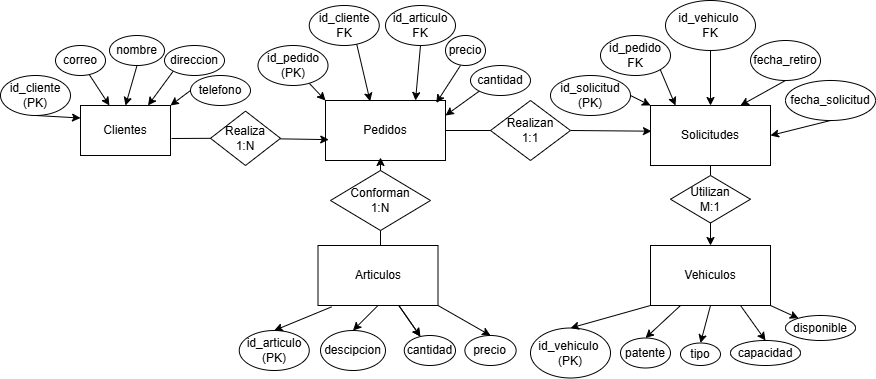

The diagram above was exported from draw.io. Its source (the exported page's mxGraphModel, read from the mxfile embedded in the PNG):
<mxGraphModel dx="422" dy="220" grid="1" gridSize="10" guides="1" tooltips="1" connect="1" arrows="1" fold="1" page="1" pageScale="1" pageWidth="850" pageHeight="1100" math="0" shadow="0">
  <root>
    <mxCell id="0" />
    <mxCell id="1" parent="0" />
    <mxCell id="3" value="Pedidos&lt;span style=&quot;font-family: monospace; font-size: 0px; text-align: start; text-wrap-mode: nowrap;&quot;&gt;%3CmxGraphModel%3E%3Croot%3E%3CmxCell%20id%3D%220%22%2F%3E%3CmxCell%20id%3D%221%22%20parent%3D%220%22%2F%3E%3CmxCell%20id%3D%222%22%20value%3D%22fecha_solicitud%22%20style%3D%22ellipse%3BwhiteSpace%3Dwrap%3Bhtml%3D1%3B%22%20vertex%3D%221%22%20parent%3D%221%22%3E%3CmxGeometry%20x%3D%22503%22%20y%3D%22420%22%20width%3D%2290%22%20height%3D%2240%22%20as%3D%22geometry%22%2F%3E%3C%2FmxCell%3E%3CmxCell%20id%3D%223%22%20value%3D%22id_vehiculo%22%20style%3D%22ellipse%3BwhiteSpace%3Dwrap%3Bhtml%3D1%3B%22%20vertex%3D%221%22%20parent%3D%221%22%3E%3CmxGeometry%20x%3D%22702%22%20y%3D%22420%22%20width%3D%2270%22%20height%3D%2240%22%20as%3D%22geometry%22%2F%3E%3C%2FmxCell%3E%3CmxCell%20id%3D%224%22%20value%3D%22id_pedido%22%20style%3D%22ellipse%3BwhiteSpace%3Dwrap%3Bhtml%3D1%3B%22%20vertex%3D%221%22%20parent%3D%221%22%3E%3CmxGeometry%20x%3D%22422%22%20y%3D%22420%22%20width%3D%2260%22%20height%3D%2240%22%20as%3D%22geometry%22%2F%3E%3C%2FmxCell%3E%3CmxCell%20id%3D%225%22%20value%3D%22fecha_retiro%22%20style%3D%22ellipse%3BwhiteSpace%3Dwrap%3Bhtml%3D1%3B%22%20vertex%3D%221%22%20parent%3D%221%22%3E%3CmxGeometry%20x%3D%22597%22%20y%3D%22420%22%20width%3D%2290%22%20height%3D%2240%22%20as%3D%22geometry%22%2F%3E%3C%2FmxCell%3E%3C%2Froot%3E%3C%2FmxGraphModel%3E&lt;/span&gt;" style="rounded=0;whiteSpace=wrap;html=1;" parent="1" vertex="1">
      <mxGeometry x="335" y="135" width="120" height="60" as="geometry" />
    </mxCell>
    <mxCell id="4" value="Solicitudes" style="rounded=0;whiteSpace=wrap;html=1;" parent="1" vertex="1">
      <mxGeometry x="660" y="140" width="120" height="60" as="geometry" />
    </mxCell>
    <mxCell id="2" value="Clientes" style="rounded=0;whiteSpace=wrap;html=1;" parent="1" vertex="1">
      <mxGeometry x="90" y="140" width="90" height="50" as="geometry" />
    </mxCell>
    <mxCell id="6" value="id_cliente (PK)" style="ellipse;whiteSpace=wrap;html=1;" parent="1" vertex="1">
      <mxGeometry x="10" y="110" width="70" height="40" as="geometry" />
    </mxCell>
    <mxCell id="64" value="" style="edgeStyle=none;html=1;" parent="1" source="10" target="62" edge="1">
      <mxGeometry relative="1" as="geometry" />
    </mxCell>
    <mxCell id="65" value="" style="edgeStyle=none;html=1;" parent="1" source="10" target="62" edge="1">
      <mxGeometry relative="1" as="geometry" />
    </mxCell>
    <mxCell id="10" value="Articulos" style="rounded=0;whiteSpace=wrap;html=1;" parent="1" vertex="1">
      <mxGeometry x="327.5" y="280" width="120" height="60" as="geometry" />
    </mxCell>
    <mxCell id="47" value="" style="edgeStyle=none;html=1;entryX=0.027;entryY=0.652;entryDx=0;entryDy=0;entryPerimeter=0;" parent="1" source="12" target="3" edge="1">
      <mxGeometry relative="1" as="geometry">
        <mxPoint x="340" y="173" as="targetPoint" />
      </mxGeometry>
    </mxCell>
    <mxCell id="12" value="Realiza&lt;div&gt;1:N&lt;/div&gt;" style="rhombus;whiteSpace=wrap;html=1;rounded=0;" parent="1" vertex="1">
      <mxGeometry x="220" y="145.63" width="70" height="54.37" as="geometry" />
    </mxCell>
    <mxCell id="22" value="" style="edgeStyle=none;html=1;exitX=0.677;exitY=0.958;exitDx=0;exitDy=0;entryX=0.372;entryY=0.013;entryDx=0;entryDy=0;exitPerimeter=0;entryPerimeter=0;" parent="1" source="52" target="3" edge="1">
      <mxGeometry relative="1" as="geometry">
        <mxPoint x="396.735441702501" y="149.98072103202384" as="sourcePoint" />
        <mxPoint x="400" y="290" as="targetPoint" />
      </mxGeometry>
    </mxCell>
    <mxCell id="21" value="Conforman&lt;div&gt;1:N&lt;/div&gt;" style="rhombus;whiteSpace=wrap;html=1;" parent="1" vertex="1">
      <mxGeometry x="340" y="205" width="100" height="60" as="geometry" />
    </mxCell>
    <mxCell id="42" style="edgeStyle=none;html=1;exitX=0;exitY=1;exitDx=0;exitDy=0;entryX=0.75;entryY=0;entryDx=0;entryDy=0;" parent="1" source="39" target="2" edge="1">
      <mxGeometry relative="1" as="geometry" />
    </mxCell>
    <mxCell id="38" value="nombre" style="ellipse;whiteSpace=wrap;html=1;" parent="1" vertex="1">
      <mxGeometry x="119" y="70.01" width="55" height="30" as="geometry" />
    </mxCell>
    <mxCell id="39" value="direccion" style="ellipse;whiteSpace=wrap;html=1;" parent="1" vertex="1">
      <mxGeometry x="174" y="80" width="60" height="30" as="geometry" />
    </mxCell>
    <mxCell id="40" value="telefono" style="ellipse;whiteSpace=wrap;html=1;" parent="1" vertex="1">
      <mxGeometry x="200" y="110" width="60" height="30" as="geometry" />
    </mxCell>
    <mxCell id="46" value="" style="edgeStyle=none;html=1;" parent="1" source="41" target="2" edge="1">
      <mxGeometry relative="1" as="geometry" />
    </mxCell>
    <mxCell id="41" value="correo" style="ellipse;whiteSpace=wrap;html=1;" parent="1" vertex="1">
      <mxGeometry x="65" y="80" width="50" height="30" as="geometry" />
    </mxCell>
    <mxCell id="43" style="edgeStyle=none;html=1;exitX=0;exitY=0.5;exitDx=0;exitDy=0;entryX=1;entryY=0;entryDx=0;entryDy=0;" parent="1" source="40" target="2" edge="1">
      <mxGeometry relative="1" as="geometry">
        <mxPoint x="193" y="116" as="sourcePoint" />
        <mxPoint x="170" y="160" as="targetPoint" />
      </mxGeometry>
    </mxCell>
    <mxCell id="44" style="edgeStyle=none;html=1;exitX=0.5;exitY=1;exitDx=0;exitDy=0;entryX=0.5;entryY=0;entryDx=0;entryDy=0;" parent="1" source="38" target="2" edge="1">
      <mxGeometry relative="1" as="geometry">
        <mxPoint x="193" y="116" as="sourcePoint" />
        <mxPoint x="168" y="150" as="targetPoint" />
      </mxGeometry>
    </mxCell>
    <mxCell id="45" style="edgeStyle=none;html=1;exitX=0.5;exitY=1;exitDx=0;exitDy=0;entryX=0;entryY=0.25;entryDx=0;entryDy=0;" parent="1" source="6" target="2" edge="1">
      <mxGeometry relative="1" as="geometry">
        <mxPoint x="49" y="110" as="sourcePoint" />
        <mxPoint x="110" y="140" as="targetPoint" />
      </mxGeometry>
    </mxCell>
    <mxCell id="49" value="" style="endArrow=none;html=1;entryX=0;entryY=0.5;entryDx=0;entryDy=0;" parent="1" target="12" edge="1">
      <mxGeometry width="50" height="50" relative="1" as="geometry">
        <mxPoint x="181" y="173" as="sourcePoint" />
        <mxPoint x="260" y="170" as="targetPoint" />
      </mxGeometry>
    </mxCell>
    <mxCell id="51" value="" style="edgeStyle=none;html=1;entryX=0;entryY=0;entryDx=0;entryDy=0;" parent="1" source="50" target="3" edge="1">
      <mxGeometry relative="1" as="geometry">
        <mxPoint x="264" y="153" as="targetPoint" />
      </mxGeometry>
    </mxCell>
    <mxCell id="50" value="id_pedido (PK)" style="ellipse;whiteSpace=wrap;html=1;" parent="1" vertex="1">
      <mxGeometry x="267.5" y="80" width="70" height="40" as="geometry" />
    </mxCell>
    <mxCell id="52" value="id_cliente&lt;div&gt;&lt;font color=&quot;#000000&quot;&gt;FK&lt;/font&gt;&lt;/div&gt;" style="ellipse;whiteSpace=wrap;html=1;" parent="1" vertex="1">
      <mxGeometry x="318.75" y="40" width="70" height="40" as="geometry" />
    </mxCell>
    <mxCell id="53" value="id_articulo&lt;div&gt;&lt;font color=&quot;#000000&quot;&gt;FK&lt;/font&gt;&lt;/div&gt;" style="ellipse;whiteSpace=wrap;html=1;" parent="1" vertex="1">
      <mxGeometry x="395" y="40" width="70" height="40" as="geometry" />
    </mxCell>
    <mxCell id="54" value="&lt;div&gt;&lt;font color=&quot;#000000&quot;&gt;precio&lt;/font&gt;&lt;/div&gt;" style="ellipse;whiteSpace=wrap;html=1;" parent="1" vertex="1">
      <mxGeometry x="455" y="70" width="40" height="30" as="geometry" />
    </mxCell>
    <mxCell id="56" value="" style="edgeStyle=none;html=1;exitX=0.5;exitY=1;exitDx=0;exitDy=0;entryX=0.75;entryY=0;entryDx=0;entryDy=0;" parent="1" source="53" target="3" edge="1">
      <mxGeometry relative="1" as="geometry">
        <mxPoint x="347" y="63" as="sourcePoint" />
        <mxPoint x="375" y="145" as="targetPoint" />
      </mxGeometry>
    </mxCell>
    <mxCell id="57" value="" style="edgeStyle=none;html=1;entryX=0.923;entryY=0.041;entryDx=0;entryDy=0;entryPerimeter=0;" parent="1" target="3" edge="1">
      <mxGeometry relative="1" as="geometry">
        <mxPoint x="470" y="100" as="sourcePoint" />
        <mxPoint x="405" y="145" as="targetPoint" />
      </mxGeometry>
    </mxCell>
    <mxCell id="60" value="id_articulo (PK)" style="ellipse;whiteSpace=wrap;html=1;" parent="1" vertex="1">
      <mxGeometry x="248.75" y="365" width="70" height="40" as="geometry" />
    </mxCell>
    <mxCell id="61" value="desci&lt;span style=&quot;font-family: monospace; font-size: 0px; text-align: start; text-wrap-mode: nowrap;&quot;&gt;%3CmxGraphModel%3E%3Croot%3E%3CmxCell%20id%3D%220%22%2F%3E%3CmxCell%20id%3D%221%22%20parent%3D%220%22%2F%3E%3CmxCell%20id%3D%222%22%20value%3D%22id_pedido%20(PK)%22%20style%3D%22ellipse%3BwhiteSpace%3Dwrap%3Bhtml%3D1%3B%22%20vertex%3D%221%22%20parent%3D%221%22%3E%3CmxGeometry%20x%3D%22290%22%20y%3D%22360%22%20width%3D%2270%22%20height%3D%2240%22%20as%3D%22geometry%22%2F%3E%3C%2FmxCell%3E%3C%2Froot%3E%3C%2FmxGraphModel%3E&lt;/span&gt;pcion&lt;span style=&quot;font-family: monospace; font-size: 0px; text-align: start; text-wrap-mode: nowrap;&quot;&gt;%3CmxGraphModel%3E%3Croot%3E%3CmxCell%20id%3D%220%22%2F%3E%3CmxCell%20id%3D%221%22%20parent%3D%220%22%2F%3E%3CmxCell%20id%3D%222%22%20value%3D%22id_pedido%20(PK)%22%20style%3D%22ellipse%3BwhiteSpace%3Dwrap%3Bhtml%3D1%3B%22%20vertex%3D%221%22%20parent%3D%221%22%3E%3CmxGeometry%20x%3D%22290%22%20y%3D%22360%22%20width%3D%2270%22%20height%3D%2240%22%20as%3D%22geometry%22%2F%3E%3C%2FmxCell%3E%3C%2Froot%3E%3C%2FmxGraphModel%3E&lt;/span&gt;" style="ellipse;whiteSpace=wrap;html=1;" parent="1" vertex="1">
      <mxGeometry x="330" y="365" width="65" height="40" as="geometry" />
    </mxCell>
    <mxCell id="62" value="cantidad" style="ellipse;whiteSpace=wrap;html=1;" parent="1" vertex="1">
      <mxGeometry x="413.75" y="370" width="51.25" height="30" as="geometry" />
    </mxCell>
    <mxCell id="63" value="precio" style="ellipse;whiteSpace=wrap;html=1;" parent="1" vertex="1">
      <mxGeometry x="474.37" y="370" width="51.25" height="30" as="geometry" />
    </mxCell>
    <mxCell id="66" value="" style="edgeStyle=none;html=1;exitX=1;exitY=1;exitDx=0;exitDy=0;entryX=0.5;entryY=0;entryDx=0;entryDy=0;" parent="1" source="10" target="63" edge="1">
      <mxGeometry relative="1" as="geometry">
        <mxPoint x="514.87" y="330" as="sourcePoint" />
        <mxPoint x="516.37" y="367" as="targetPoint" />
      </mxGeometry>
    </mxCell>
    <mxCell id="67" value="" style="edgeStyle=none;html=1;exitX=0.5;exitY=1;exitDx=0;exitDy=0;entryX=0.5;entryY=0;entryDx=0;entryDy=0;" parent="1" source="10" target="61" edge="1">
      <mxGeometry relative="1" as="geometry">
        <mxPoint x="435" y="350" as="sourcePoint" />
        <mxPoint x="459" y="377" as="targetPoint" />
      </mxGeometry>
    </mxCell>
    <mxCell id="68" value="" style="edgeStyle=none;html=1;exitX=0.113;exitY=1.023;exitDx=0;exitDy=0;entryX=0.5;entryY=0;entryDx=0;entryDy=0;exitPerimeter=0;" parent="1" source="10" target="60" edge="1">
      <mxGeometry relative="1" as="geometry">
        <mxPoint x="408" y="350" as="sourcePoint" />
        <mxPoint x="408" y="370" as="targetPoint" />
      </mxGeometry>
    </mxCell>
    <mxCell id="77" value="" style="endArrow=none;html=1;exitX=0.5;exitY=1;exitDx=0;exitDy=0;" parent="1" source="21" edge="1">
      <mxGeometry width="50" height="50" relative="1" as="geometry">
        <mxPoint x="230" y="360" as="sourcePoint" />
        <mxPoint x="390" y="280" as="targetPoint" />
      </mxGeometry>
    </mxCell>
    <mxCell id="78" value="" style="endArrow=classic;html=1;exitX=0.5;exitY=0;exitDx=0;exitDy=0;" parent="1" source="21" edge="1">
      <mxGeometry width="50" height="50" relative="1" as="geometry">
        <mxPoint x="230" y="360" as="sourcePoint" />
        <mxPoint x="390" y="192" as="targetPoint" />
      </mxGeometry>
    </mxCell>
    <mxCell id="79" value="" style="endArrow=classic;html=1;exitX=1;exitY=0.5;exitDx=0;exitDy=0;entryX=0.008;entryY=0.428;entryDx=0;entryDy=0;entryPerimeter=0;" parent="1" source="80" target="4" edge="1">
      <mxGeometry width="50" height="50" relative="1" as="geometry">
        <mxPoint x="430" y="300" as="sourcePoint" />
        <mxPoint x="480" y="250" as="targetPoint" />
      </mxGeometry>
    </mxCell>
    <mxCell id="80" value="Realizan&lt;div&gt;1:1&lt;/div&gt;" style="rhombus;whiteSpace=wrap;html=1;" parent="1" vertex="1">
      <mxGeometry x="500" y="135" width="80" height="60" as="geometry" />
    </mxCell>
    <mxCell id="82" value="" style="endArrow=none;html=1;entryX=0;entryY=0.5;entryDx=0;entryDy=0;exitX=1;exitY=0.5;exitDx=0;exitDy=0;" parent="1" source="3" target="80" edge="1">
      <mxGeometry width="50" height="50" relative="1" as="geometry">
        <mxPoint x="550" y="220" as="sourcePoint" />
        <mxPoint x="600" y="170" as="targetPoint" />
      </mxGeometry>
    </mxCell>
    <mxCell id="83" value="id_solicitud&lt;div&gt;(PK)&lt;/div&gt;" style="ellipse;whiteSpace=wrap;html=1;" parent="1" vertex="1">
      <mxGeometry x="560" y="110" width="80" height="40" as="geometry" />
    </mxCell>
    <mxCell id="84" value="id_pedido FK" style="ellipse;whiteSpace=wrap;html=1;" parent="1" vertex="1">
      <mxGeometry x="610" y="70" width="70" height="40" as="geometry" />
    </mxCell>
    <mxCell id="85" value="fecha_solicitud" style="ellipse;whiteSpace=wrap;html=1;" parent="1" vertex="1">
      <mxGeometry x="795" y="115" width="90" height="40.01" as="geometry" />
    </mxCell>
    <mxCell id="86" value="fecha_retiro" style="ellipse;whiteSpace=wrap;html=1;" parent="1" vertex="1">
      <mxGeometry x="760" y="75.01" width="70" height="39.99" as="geometry" />
    </mxCell>
    <mxCell id="87" value="id_vehiculo&amp;nbsp;&lt;div&gt;FK&lt;/div&gt;" style="ellipse;whiteSpace=wrap;html=1;" parent="1" vertex="1">
      <mxGeometry x="675" y="35" width="90" height="50" as="geometry" />
    </mxCell>
    <mxCell id="88" value="" style="edgeStyle=none;html=1;exitX=1;exitY=0.5;exitDx=0;exitDy=0;entryX=0;entryY=0;entryDx=0;entryDy=0;" parent="1" source="83" target="4" edge="1">
      <mxGeometry relative="1" as="geometry">
        <mxPoint x="440" y="90" as="sourcePoint" />
        <mxPoint x="435" y="145" as="targetPoint" />
      </mxGeometry>
    </mxCell>
    <mxCell id="89" value="" style="edgeStyle=none;html=1;exitX=1;exitY=1;exitDx=0;exitDy=0;" parent="1" source="84" edge="1">
      <mxGeometry relative="1" as="geometry">
        <mxPoint x="650" y="140" as="sourcePoint" />
        <mxPoint x="685" y="140" as="targetPoint" />
      </mxGeometry>
    </mxCell>
    <mxCell id="90" value="" style="edgeStyle=none;html=1;exitX=0.5;exitY=1;exitDx=0;exitDy=0;entryX=0.5;entryY=0;entryDx=0;entryDy=0;" parent="1" source="87" target="4" edge="1">
      <mxGeometry relative="1" as="geometry">
        <mxPoint x="680" y="114" as="sourcePoint" />
        <mxPoint x="695" y="153" as="targetPoint" />
      </mxGeometry>
    </mxCell>
    <mxCell id="91" value="" style="edgeStyle=none;html=1;exitX=0.5;exitY=1;exitDx=0;exitDy=0;entryX=0.75;entryY=0;entryDx=0;entryDy=0;" parent="1" source="86" target="4" edge="1">
      <mxGeometry relative="1" as="geometry">
        <mxPoint x="690" y="124" as="sourcePoint" />
        <mxPoint x="705" y="163" as="targetPoint" />
      </mxGeometry>
    </mxCell>
    <mxCell id="92" value="" style="edgeStyle=none;html=1;exitX=0.5;exitY=1;exitDx=0;exitDy=0;entryX=1;entryY=0.5;entryDx=0;entryDy=0;" parent="1" source="85" target="4" edge="1">
      <mxGeometry relative="1" as="geometry">
        <mxPoint x="805" y="125" as="sourcePoint" />
        <mxPoint x="760" y="150" as="targetPoint" />
      </mxGeometry>
    </mxCell>
    <mxCell id="93" value="Vehiculos" style="rounded=0;whiteSpace=wrap;html=1;" parent="1" vertex="1">
      <mxGeometry x="660" y="280" width="120" height="60" as="geometry" />
    </mxCell>
    <mxCell id="97" value="" style="endArrow=none;html=1;entryX=0.5;entryY=1;entryDx=0;entryDy=0;exitX=0.5;exitY=0;exitDx=0;exitDy=0;" parent="1" source="96" target="4" edge="1">
      <mxGeometry width="50" height="50" relative="1" as="geometry">
        <mxPoint x="720" y="280" as="sourcePoint" />
        <mxPoint x="720" y="200" as="targetPoint" />
      </mxGeometry>
    </mxCell>
    <mxCell id="96" value="Utilizan&lt;div&gt;M:1&lt;/div&gt;" style="rhombus;whiteSpace=wrap;html=1;" parent="1" vertex="1">
      <mxGeometry x="680" y="210" width="80" height="47.5" as="geometry" />
    </mxCell>
    <mxCell id="99" value="" style="endArrow=classic;html=1;exitX=0.5;exitY=1;exitDx=0;exitDy=0;entryX=0.5;entryY=0;entryDx=0;entryDy=0;" parent="1" source="96" target="93" edge="1">
      <mxGeometry width="50" height="50" relative="1" as="geometry">
        <mxPoint x="550" y="330" as="sourcePoint" />
        <mxPoint x="600" y="280" as="targetPoint" />
      </mxGeometry>
    </mxCell>
    <mxCell id="100" value="id_vehiculo&amp;nbsp;&lt;div&gt;(PK)&lt;/div&gt;" style="ellipse;whiteSpace=wrap;html=1;" parent="1" vertex="1">
      <mxGeometry x="540" y="362.5" width="80" height="50" as="geometry" />
    </mxCell>
    <mxCell id="101" value="" style="endArrow=classic;html=1;exitX=0;exitY=1;exitDx=0;exitDy=0;entryX=0.5;entryY=0;entryDx=0;entryDy=0;" parent="1" source="93" target="100" edge="1">
      <mxGeometry width="50" height="50" relative="1" as="geometry">
        <mxPoint x="620" y="350" as="sourcePoint" />
        <mxPoint x="670" y="300" as="targetPoint" />
      </mxGeometry>
    </mxCell>
    <mxCell id="102" value="tipo" style="ellipse;whiteSpace=wrap;html=1;" parent="1" vertex="1">
      <mxGeometry x="690" y="377.5" width="40" height="22.5" as="geometry" />
    </mxCell>
    <mxCell id="103" value="capacidad" style="ellipse;whiteSpace=wrap;html=1;" parent="1" vertex="1">
      <mxGeometry x="740" y="375" width="70" height="25" as="geometry" />
    </mxCell>
    <mxCell id="104" value="patente" style="ellipse;whiteSpace=wrap;html=1;" parent="1" vertex="1">
      <mxGeometry x="630" y="372.5" width="50" height="30" as="geometry" />
    </mxCell>
    <mxCell id="105" value="disponible" style="ellipse;whiteSpace=wrap;html=1;" parent="1" vertex="1">
      <mxGeometry x="795" y="350" width="70" height="25" as="geometry" />
    </mxCell>
    <mxCell id="107" value="" style="endArrow=classic;html=1;exitX=0.25;exitY=1;exitDx=0;exitDy=0;entryX=0.5;entryY=0;entryDx=0;entryDy=0;" parent="1" source="93" target="104" edge="1">
      <mxGeometry width="50" height="50" relative="1" as="geometry">
        <mxPoint x="670" y="350" as="sourcePoint" />
        <mxPoint x="590" y="373" as="targetPoint" />
      </mxGeometry>
    </mxCell>
    <mxCell id="108" value="" style="endArrow=classic;html=1;exitX=0.5;exitY=1;exitDx=0;exitDy=0;entryX=0.5;entryY=0;entryDx=0;entryDy=0;" parent="1" source="93" target="102" edge="1">
      <mxGeometry width="50" height="50" relative="1" as="geometry">
        <mxPoint x="700" y="350" as="sourcePoint" />
        <mxPoint x="665" y="383" as="targetPoint" />
      </mxGeometry>
    </mxCell>
    <mxCell id="109" value="" style="endArrow=classic;html=1;exitX=0.75;exitY=1;exitDx=0;exitDy=0;entryX=0.5;entryY=0;entryDx=0;entryDy=0;" parent="1" source="93" target="103" edge="1">
      <mxGeometry width="50" height="50" relative="1" as="geometry">
        <mxPoint x="730" y="350" as="sourcePoint" />
        <mxPoint x="720" y="388" as="targetPoint" />
      </mxGeometry>
    </mxCell>
    <mxCell id="110" value="" style="endArrow=classic;html=1;exitX=1;exitY=1;exitDx=0;exitDy=0;" parent="1" source="93" target="105" edge="1">
      <mxGeometry width="50" height="50" relative="1" as="geometry">
        <mxPoint x="740" y="360" as="sourcePoint" />
        <mxPoint x="730" y="398" as="targetPoint" />
      </mxGeometry>
    </mxCell>
    <mxCell id="111" value="cantidad" style="ellipse;whiteSpace=wrap;html=1;" vertex="1" parent="1">
      <mxGeometry x="480" y="100" width="60" height="30" as="geometry" />
    </mxCell>
    <mxCell id="113" value="" style="edgeStyle=none;html=1;entryX=1;entryY=0.25;entryDx=0;entryDy=0;exitX=0;exitY=1;exitDx=0;exitDy=0;" edge="1" parent="1" source="111" target="3">
      <mxGeometry relative="1" as="geometry">
        <mxPoint x="480" y="110" as="sourcePoint" />
        <mxPoint x="456" y="147" as="targetPoint" />
      </mxGeometry>
    </mxCell>
  </root>
</mxGraphModel>